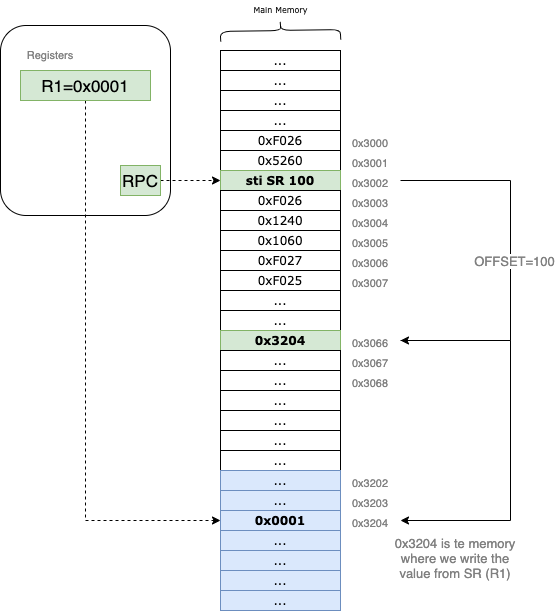

The diagram above was exported from draw.io. Its source (the exported page's mxGraphModel, read from the mxfile embedded in the PNG):
<mxGraphModel dx="1106" dy="892" grid="1" gridSize="10" guides="1" tooltips="1" connect="1" arrows="1" fold="1" page="1" pageScale="1" pageWidth="827" pageHeight="1169" math="0" shadow="0">
  <root>
    <mxCell id="0" />
    <mxCell id="1" parent="0" />
    <mxCell id="kuVhOhOTqHIjEQhxnR2f-23" value="" style="rounded=1;whiteSpace=wrap;html=1;labelBackgroundColor=none;fontSize=11;fontColor=#808080;fillColor=none;" parent="1" vertex="1">
      <mxGeometry x="60" y="315" width="170" height="190" as="geometry" />
    </mxCell>
    <mxCell id="rQF-kg94e7PpYjnTYFAC-100" style="edgeStyle=orthogonalEdgeStyle;rounded=0;orthogonalLoop=1;jettySize=auto;html=1;exitX=1;exitY=0.5;exitDx=0;exitDy=0;entryX=0;entryY=0.5;entryDx=0;entryDy=0;dashed=1;fontFamily=Verdana;fontSize=8;fontColor=#000000;" parent="1" source="4XDJ3RZ_BafD3tyeqq8T-8" target="rQF-kg94e7PpYjnTYFAC-28" edge="1">
      <mxGeometry relative="1" as="geometry">
        <mxPoint x="200" y="450" as="sourcePoint" />
      </mxGeometry>
    </mxCell>
    <mxCell id="rQF-kg94e7PpYjnTYFAC-16" value="" style="rounded=0;whiteSpace=wrap;html=1;fontFamily=Verdana;" parent="1" vertex="1">
      <mxGeometry x="280" y="340" width="120" height="380" as="geometry" />
    </mxCell>
    <mxCell id="rQF-kg94e7PpYjnTYFAC-22" value="..." style="rounded=0;whiteSpace=wrap;html=1;fontFamily=Verdana;" parent="1" vertex="1">
      <mxGeometry x="280" y="340" width="120" height="20" as="geometry" />
    </mxCell>
    <mxCell id="rQF-kg94e7PpYjnTYFAC-23" value="..." style="rounded=0;whiteSpace=wrap;html=1;fontFamily=Verdana;" parent="1" vertex="1">
      <mxGeometry x="280" y="360" width="120" height="20" as="geometry" />
    </mxCell>
    <mxCell id="rQF-kg94e7PpYjnTYFAC-24" value="..." style="rounded=0;whiteSpace=wrap;html=1;fontFamily=Verdana;" parent="1" vertex="1">
      <mxGeometry x="280" y="380" width="120" height="20" as="geometry" />
    </mxCell>
    <mxCell id="rQF-kg94e7PpYjnTYFAC-25" value="..." style="rounded=0;whiteSpace=wrap;html=1;fontFamily=Verdana;" parent="1" vertex="1">
      <mxGeometry x="280" y="400" width="120" height="20" as="geometry" />
    </mxCell>
    <mxCell id="rQF-kg94e7PpYjnTYFAC-26" value="&lt;div style=&quot;font-weight: normal ; font-size: 12px ; line-height: 18px&quot;&gt;&lt;div&gt;&lt;font color=&quot;#000000&quot; style=&quot;background-color: rgb(255 , 255 , 255)&quot;&gt;0xF026&lt;/font&gt;&lt;/div&gt;&lt;/div&gt;" style="rounded=0;whiteSpace=wrap;html=1;fontFamily=Verdana;" parent="1" vertex="1">
      <mxGeometry x="280" y="420" width="120" height="20" as="geometry" />
    </mxCell>
    <mxCell id="rQF-kg94e7PpYjnTYFAC-27" value="&lt;div style=&quot;line-height: 18px;&quot;&gt;&lt;span style=&quot;background-color: rgb(255 , 255 , 255)&quot;&gt;0x5260&lt;/span&gt;&lt;/div&gt;" style="rounded=0;whiteSpace=wrap;html=1;fontFamily=Verdana;" parent="1" vertex="1">
      <mxGeometry x="280" y="440" width="120" height="20" as="geometry" />
    </mxCell>
    <mxCell id="rQF-kg94e7PpYjnTYFAC-28" value="&lt;div style=&quot;line-height: 18px&quot;&gt;sti SR 100&lt;/div&gt;" style="rounded=0;whiteSpace=wrap;html=1;fontFamily=Verdana;fillColor=#d5e8d4;strokeColor=#82b366;fontStyle=1" parent="1" vertex="1">
      <mxGeometry x="280" y="460" width="120" height="20" as="geometry" />
    </mxCell>
    <mxCell id="rQF-kg94e7PpYjnTYFAC-29" value="&lt;span style=&quot;background-color: rgb(255, 255, 255);&quot;&gt;0xF026&lt;/span&gt;" style="rounded=0;whiteSpace=wrap;html=1;fontFamily=Verdana;" parent="1" vertex="1">
      <mxGeometry x="280" y="480" width="120" height="20" as="geometry" />
    </mxCell>
    <mxCell id="rQF-kg94e7PpYjnTYFAC-30" value="&lt;div style=&quot;line-height: 18px;&quot;&gt;&lt;span style=&quot;background-color: rgb(255 , 255 , 255)&quot;&gt;0x1240&lt;/span&gt;&lt;/div&gt;" style="rounded=0;whiteSpace=wrap;html=1;fontFamily=Verdana;" parent="1" vertex="1">
      <mxGeometry x="280" y="500" width="120" height="20" as="geometry" />
    </mxCell>
    <mxCell id="rQF-kg94e7PpYjnTYFAC-31" value="&lt;div style=&quot;line-height: 18px;&quot;&gt;&lt;div style=&quot;line-height: 18px;&quot;&gt;&lt;span style=&quot;background-color: rgb(255 , 255 , 255)&quot;&gt;0x1060&lt;/span&gt;&lt;/div&gt;&lt;/div&gt;" style="rounded=0;whiteSpace=wrap;html=1;fontFamily=Verdana;" parent="1" vertex="1">
      <mxGeometry x="280" y="520" width="120" height="20" as="geometry" />
    </mxCell>
    <mxCell id="rQF-kg94e7PpYjnTYFAC-32" value="&lt;div style=&quot;line-height: 18px;&quot;&gt;&lt;span style=&quot;background-color: rgb(255 , 255 , 255)&quot;&gt;0xF027&lt;/span&gt;&lt;/div&gt;" style="rounded=0;whiteSpace=wrap;html=1;fontFamily=Verdana;" parent="1" vertex="1">
      <mxGeometry x="280" y="540" width="120" height="20" as="geometry" />
    </mxCell>
    <mxCell id="rQF-kg94e7PpYjnTYFAC-33" value="&lt;div style=&quot;line-height: 18px;&quot;&gt;&lt;span style=&quot;background-color: rgb(255 , 255 , 255)&quot;&gt;0xF025&lt;/span&gt;&lt;/div&gt;" style="rounded=0;whiteSpace=wrap;html=1;fontFamily=Verdana;" parent="1" vertex="1">
      <mxGeometry x="280" y="560" width="120" height="20" as="geometry" />
    </mxCell>
    <mxCell id="rQF-kg94e7PpYjnTYFAC-34" value="..." style="rounded=0;whiteSpace=wrap;html=1;fontFamily=Verdana;" parent="1" vertex="1">
      <mxGeometry x="280" y="580" width="120" height="20" as="geometry" />
    </mxCell>
    <mxCell id="rQF-kg94e7PpYjnTYFAC-35" value="..." style="rounded=0;whiteSpace=wrap;html=1;fontFamily=Verdana;" parent="1" vertex="1">
      <mxGeometry x="280" y="600" width="120" height="20" as="geometry" />
    </mxCell>
    <mxCell id="rQF-kg94e7PpYjnTYFAC-36" value="0x3204" style="rounded=0;whiteSpace=wrap;html=1;fontFamily=Verdana;fillColor=#d5e8d4;strokeColor=#82b366;fontStyle=1" parent="1" vertex="1">
      <mxGeometry x="280" y="620" width="120" height="20" as="geometry" />
    </mxCell>
    <mxCell id="rQF-kg94e7PpYjnTYFAC-37" value="..." style="rounded=0;whiteSpace=wrap;html=1;fontFamily=Verdana;" parent="1" vertex="1">
      <mxGeometry x="280" y="640" width="120" height="20" as="geometry" />
    </mxCell>
    <mxCell id="rQF-kg94e7PpYjnTYFAC-38" value="..." style="rounded=0;whiteSpace=wrap;html=1;fontFamily=Verdana;" parent="1" vertex="1">
      <mxGeometry x="280" y="660" width="120" height="20" as="geometry" />
    </mxCell>
    <mxCell id="rQF-kg94e7PpYjnTYFAC-39" value="..." style="rounded=0;whiteSpace=wrap;html=1;fontFamily=Verdana;" parent="1" vertex="1">
      <mxGeometry x="280" y="680" width="120" height="20" as="geometry" />
    </mxCell>
    <mxCell id="rQF-kg94e7PpYjnTYFAC-40" value="" style="rounded=0;whiteSpace=wrap;html=1;fontFamily=Verdana;" parent="1" vertex="1">
      <mxGeometry x="280" y="700" width="120" height="200" as="geometry" />
    </mxCell>
    <mxCell id="rQF-kg94e7PpYjnTYFAC-95" value="" style="shape=curlyBracket;whiteSpace=wrap;html=1;rounded=1;labelBackgroundColor=#FFFFFF;fontFamily=Verdana;fontSize=8;fontColor=#000000;strokeColor=#000000;fillColor=#E6E6E6;rotation=89;" parent="1" vertex="1">
      <mxGeometry x="330" y="260" width="20" height="120" as="geometry" />
    </mxCell>
    <mxCell id="rQF-kg94e7PpYjnTYFAC-96" value="Main Memory" style="text;html=1;align=center;verticalAlign=middle;resizable=0;points=[];autosize=1;strokeColor=none;fillColor=none;fontSize=8;fontFamily=Verdana;fontColor=#000000;" parent="1" vertex="1">
      <mxGeometry x="305" y="290" width="70" height="20" as="geometry" />
    </mxCell>
    <mxCell id="4XDJ3RZ_BafD3tyeqq8T-8" value="RPC" style="rounded=0;whiteSpace=wrap;html=1;fontSize=17;fillColor=#d5e8d4;strokeColor=#82b366;" parent="1" vertex="1">
      <mxGeometry x="180" y="455" width="40" height="30" as="geometry" />
    </mxCell>
    <mxCell id="4XDJ3RZ_BafD3tyeqq8T-9" value="&lt;font color=&quot;#808080&quot; style=&quot;font-size: 11px&quot;&gt;0x3000&lt;/font&gt;" style="text;html=1;strokeColor=none;fillColor=none;align=center;verticalAlign=middle;whiteSpace=wrap;rounded=0;fontSize=17;fontColor=#D5E8D4;" parent="1" vertex="1">
      <mxGeometry x="400" y="420" width="60" height="20" as="geometry" />
    </mxCell>
    <mxCell id="4XDJ3RZ_BafD3tyeqq8T-10" value="&lt;font color=&quot;#808080&quot; style=&quot;font-size: 11px&quot;&gt;0x3001&lt;/font&gt;" style="text;html=1;strokeColor=none;fillColor=none;align=center;verticalAlign=middle;whiteSpace=wrap;rounded=0;fontSize=17;fontColor=#D5E8D4;" parent="1" vertex="1">
      <mxGeometry x="400" y="440" width="60" height="20" as="geometry" />
    </mxCell>
    <mxCell id="4XDJ3RZ_BafD3tyeqq8T-23" style="edgeStyle=orthogonalEdgeStyle;rounded=0;orthogonalLoop=1;jettySize=auto;html=1;exitX=1;exitY=0.5;exitDx=0;exitDy=0;entryX=1;entryY=0.5;entryDx=0;entryDy=0;fontSize=11;fontColor=#808080;" parent="1" source="4XDJ3RZ_BafD3tyeqq8T-12" target="4XDJ3RZ_BafD3tyeqq8T-18" edge="1">
      <mxGeometry relative="1" as="geometry">
        <Array as="points">
          <mxPoint x="570" y="470" />
          <mxPoint x="570" y="630" />
        </Array>
      </mxGeometry>
    </mxCell>
    <mxCell id="4XDJ3RZ_BafD3tyeqq8T-26" value="OFFSET=100" style="edgeLabel;html=1;align=center;verticalAlign=middle;resizable=0;points=[];fontSize=13;fontColor=#808080;" parent="4XDJ3RZ_BafD3tyeqq8T-23" vertex="1" connectable="0">
      <mxGeometry x="-0.12" y="3" relative="1" as="geometry">
        <mxPoint y="23" as="offset" />
      </mxGeometry>
    </mxCell>
    <mxCell id="4XDJ3RZ_BafD3tyeqq8T-12" value="&lt;font color=&quot;#808080&quot; style=&quot;font-size: 11px&quot;&gt;0x3002&lt;/font&gt;" style="text;html=1;strokeColor=none;fillColor=none;align=center;verticalAlign=middle;whiteSpace=wrap;rounded=0;fontSize=17;fontColor=#D5E8D4;" parent="1" vertex="1">
      <mxGeometry x="400" y="460" width="60" height="20" as="geometry" />
    </mxCell>
    <mxCell id="4XDJ3RZ_BafD3tyeqq8T-13" value="&lt;font color=&quot;#808080&quot; style=&quot;font-size: 11px&quot;&gt;0x3003&lt;/font&gt;" style="text;html=1;strokeColor=none;fillColor=none;align=center;verticalAlign=middle;whiteSpace=wrap;rounded=0;fontSize=17;fontColor=#D5E8D4;" parent="1" vertex="1">
      <mxGeometry x="400" y="480" width="60" height="20" as="geometry" />
    </mxCell>
    <mxCell id="4XDJ3RZ_BafD3tyeqq8T-14" value="&lt;font color=&quot;#808080&quot; style=&quot;font-size: 11px&quot;&gt;0x3004&lt;/font&gt;" style="text;html=1;strokeColor=none;fillColor=none;align=center;verticalAlign=middle;whiteSpace=wrap;rounded=0;fontSize=17;fontColor=#D5E8D4;" parent="1" vertex="1">
      <mxGeometry x="400" y="500" width="60" height="20" as="geometry" />
    </mxCell>
    <mxCell id="4XDJ3RZ_BafD3tyeqq8T-15" value="&lt;font color=&quot;#808080&quot; style=&quot;font-size: 11px&quot;&gt;0x3005&lt;/font&gt;" style="text;html=1;strokeColor=none;fillColor=none;align=center;verticalAlign=middle;whiteSpace=wrap;rounded=0;fontSize=17;fontColor=#D5E8D4;" parent="1" vertex="1">
      <mxGeometry x="400" y="520" width="60" height="20" as="geometry" />
    </mxCell>
    <mxCell id="4XDJ3RZ_BafD3tyeqq8T-16" value="&lt;font color=&quot;#808080&quot; style=&quot;font-size: 11px&quot;&gt;0x3006&lt;/font&gt;" style="text;html=1;strokeColor=none;fillColor=none;align=center;verticalAlign=middle;whiteSpace=wrap;rounded=0;fontSize=17;fontColor=#D5E8D4;" parent="1" vertex="1">
      <mxGeometry x="400" y="540" width="60" height="20" as="geometry" />
    </mxCell>
    <mxCell id="4XDJ3RZ_BafD3tyeqq8T-17" value="&lt;font color=&quot;#808080&quot; style=&quot;font-size: 11px&quot;&gt;0x3007&lt;/font&gt;" style="text;html=1;strokeColor=none;fillColor=none;align=center;verticalAlign=middle;whiteSpace=wrap;rounded=0;fontSize=17;fontColor=#D5E8D4;" parent="1" vertex="1">
      <mxGeometry x="400" y="560" width="60" height="20" as="geometry" />
    </mxCell>
    <mxCell id="kuVhOhOTqHIjEQhxnR2f-19" style="edgeStyle=orthogonalEdgeStyle;rounded=0;orthogonalLoop=1;jettySize=auto;html=1;exitX=1;exitY=0.5;exitDx=0;exitDy=0;entryX=1;entryY=0.5;entryDx=0;entryDy=0;fontSize=11;fontColor=#808080;strokeWidth=1;" parent="1" source="4XDJ3RZ_BafD3tyeqq8T-18" target="kuVhOhOTqHIjEQhxnR2f-13" edge="1">
      <mxGeometry relative="1" as="geometry">
        <Array as="points">
          <mxPoint x="570" y="630" />
          <mxPoint x="570" y="810" />
        </Array>
      </mxGeometry>
    </mxCell>
    <mxCell id="4XDJ3RZ_BafD3tyeqq8T-18" value="&lt;font color=&quot;#808080&quot; style=&quot;font-size: 11px&quot;&gt;0x3066&lt;/font&gt;" style="text;html=1;strokeColor=none;fillColor=none;align=center;verticalAlign=middle;whiteSpace=wrap;rounded=0;fontSize=17;fontColor=#D5E8D4;" parent="1" vertex="1">
      <mxGeometry x="400" y="620" width="60" height="20" as="geometry" />
    </mxCell>
    <mxCell id="4XDJ3RZ_BafD3tyeqq8T-19" value="&lt;font color=&quot;#808080&quot; style=&quot;font-size: 11px&quot;&gt;0x3067&lt;/font&gt;" style="text;html=1;strokeColor=none;fillColor=none;align=center;verticalAlign=middle;whiteSpace=wrap;rounded=0;fontSize=17;fontColor=#D5E8D4;" parent="1" vertex="1">
      <mxGeometry x="400" y="640" width="60" height="20" as="geometry" />
    </mxCell>
    <mxCell id="4XDJ3RZ_BafD3tyeqq8T-20" value="&lt;font color=&quot;#808080&quot; style=&quot;font-size: 11px&quot;&gt;0x3068&lt;/font&gt;" style="text;html=1;strokeColor=none;fillColor=none;align=center;verticalAlign=middle;whiteSpace=wrap;rounded=0;fontSize=17;fontColor=#D5E8D4;" parent="1" vertex="1">
      <mxGeometry x="400" y="660" width="60" height="20" as="geometry" />
    </mxCell>
    <mxCell id="kuVhOhOTqHIjEQhxnR2f-1" value="..." style="rounded=0;whiteSpace=wrap;html=1;fontFamily=Verdana;" parent="1" vertex="1">
      <mxGeometry x="280" y="700" width="120" height="20" as="geometry" />
    </mxCell>
    <mxCell id="kuVhOhOTqHIjEQhxnR2f-2" value="..." style="rounded=0;whiteSpace=wrap;html=1;fontFamily=Verdana;" parent="1" vertex="1">
      <mxGeometry x="280" y="720" width="120" height="20" as="geometry" />
    </mxCell>
    <mxCell id="kuVhOhOTqHIjEQhxnR2f-3" value="..." style="rounded=0;whiteSpace=wrap;html=1;fontFamily=Verdana;" parent="1" vertex="1">
      <mxGeometry x="280" y="740" width="120" height="20" as="geometry" />
    </mxCell>
    <mxCell id="kuVhOhOTqHIjEQhxnR2f-4" value="..." style="rounded=0;whiteSpace=wrap;html=1;fontFamily=Verdana;fillColor=#dae8fc;strokeColor=#6c8ebf;" parent="1" vertex="1">
      <mxGeometry x="280" y="760" width="120" height="20" as="geometry" />
    </mxCell>
    <mxCell id="kuVhOhOTqHIjEQhxnR2f-5" value="..." style="rounded=0;whiteSpace=wrap;html=1;fontFamily=Verdana;fillColor=#dae8fc;strokeColor=#6c8ebf;" parent="1" vertex="1">
      <mxGeometry x="280" y="780" width="120" height="20" as="geometry" />
    </mxCell>
    <mxCell id="kuVhOhOTqHIjEQhxnR2f-6" value="0x0001" style="rounded=0;whiteSpace=wrap;html=1;fontFamily=Verdana;fillColor=#dae8fc;strokeColor=#6c8ebf;fontStyle=1" parent="1" vertex="1">
      <mxGeometry x="280" y="800" width="120" height="20" as="geometry" />
    </mxCell>
    <mxCell id="kuVhOhOTqHIjEQhxnR2f-7" value="..." style="rounded=0;whiteSpace=wrap;html=1;fontFamily=Verdana;fillColor=#dae8fc;strokeColor=#6c8ebf;" parent="1" vertex="1">
      <mxGeometry x="280" y="820" width="120" height="20" as="geometry" />
    </mxCell>
    <mxCell id="kuVhOhOTqHIjEQhxnR2f-8" value="..." style="rounded=0;whiteSpace=wrap;html=1;fontFamily=Verdana;fillColor=#dae8fc;strokeColor=#6c8ebf;" parent="1" vertex="1">
      <mxGeometry x="280" y="840" width="120" height="20" as="geometry" />
    </mxCell>
    <mxCell id="kuVhOhOTqHIjEQhxnR2f-9" value="..." style="rounded=0;whiteSpace=wrap;html=1;fontFamily=Verdana;fillColor=#dae8fc;strokeColor=#6c8ebf;" parent="1" vertex="1">
      <mxGeometry x="280" y="860" width="120" height="20" as="geometry" />
    </mxCell>
    <mxCell id="kuVhOhOTqHIjEQhxnR2f-10" value="..." style="rounded=0;whiteSpace=wrap;html=1;fontFamily=Verdana;fillColor=#dae8fc;strokeColor=#6c8ebf;" parent="1" vertex="1">
      <mxGeometry x="280" y="880" width="120" height="20" as="geometry" />
    </mxCell>
    <mxCell id="kuVhOhOTqHIjEQhxnR2f-11" value="&lt;font color=&quot;#808080&quot; style=&quot;font-size: 11px&quot;&gt;0x3202&lt;/font&gt;" style="text;html=1;strokeColor=none;fillColor=none;align=center;verticalAlign=middle;whiteSpace=wrap;rounded=0;fontSize=17;fontColor=#D5E8D4;" parent="1" vertex="1">
      <mxGeometry x="400" y="760" width="60" height="20" as="geometry" />
    </mxCell>
    <mxCell id="kuVhOhOTqHIjEQhxnR2f-12" value="&lt;font color=&quot;#808080&quot; style=&quot;font-size: 11px&quot;&gt;0x3203&lt;/font&gt;" style="text;html=1;strokeColor=none;fillColor=none;align=center;verticalAlign=middle;whiteSpace=wrap;rounded=0;fontSize=17;fontColor=#D5E8D4;" parent="1" vertex="1">
      <mxGeometry x="400" y="780" width="60" height="20" as="geometry" />
    </mxCell>
    <mxCell id="kuVhOhOTqHIjEQhxnR2f-13" value="&lt;font color=&quot;#808080&quot; style=&quot;font-size: 11px&quot;&gt;0x3204&lt;/font&gt;" style="text;html=1;strokeColor=none;fillColor=none;align=center;verticalAlign=middle;whiteSpace=wrap;rounded=0;fontSize=17;fontColor=#D5E8D4;" parent="1" vertex="1">
      <mxGeometry x="400" y="800" width="60" height="20" as="geometry" />
    </mxCell>
    <mxCell id="kuVhOhOTqHIjEQhxnR2f-21" value="&lt;font style=&quot;font-size: 13px&quot;&gt;0x3204 is te memory where we write the value from SR (R1)&lt;/font&gt;" style="text;html=1;strokeColor=none;fillColor=none;align=center;verticalAlign=middle;whiteSpace=wrap;rounded=0;labelBackgroundColor=none;fontSize=11;fontColor=#808080;strokeWidth=2;" parent="1" vertex="1">
      <mxGeometry x="450" y="815" width="130" height="65" as="geometry" />
    </mxCell>
    <mxCell id="kuVhOhOTqHIjEQhxnR2f-26" value="Registers" style="text;html=1;strokeColor=none;fillColor=none;align=center;verticalAlign=middle;whiteSpace=wrap;rounded=0;labelBackgroundColor=none;fontSize=11;fontColor=#808080;" parent="1" vertex="1">
      <mxGeometry x="80" y="330" width="60" height="30" as="geometry" />
    </mxCell>
    <mxCell id="Ev-YHs0ZNwjBlgpmQGlP-3" style="edgeStyle=orthogonalEdgeStyle;rounded=0;orthogonalLoop=1;jettySize=auto;html=1;exitX=0.5;exitY=1;exitDx=0;exitDy=0;entryX=0;entryY=0.5;entryDx=0;entryDy=0;dashed=1;fontSize=13;fontColor=#000000;strokeWidth=1;" edge="1" parent="1" source="Ev-YHs0ZNwjBlgpmQGlP-2" target="kuVhOhOTqHIjEQhxnR2f-6">
      <mxGeometry relative="1" as="geometry" />
    </mxCell>
    <mxCell id="Ev-YHs0ZNwjBlgpmQGlP-2" value="R1=0x0001" style="rounded=0;whiteSpace=wrap;html=1;fontSize=17;fillColor=#d5e8d4;strokeColor=#82b366;" vertex="1" parent="1">
      <mxGeometry x="80" y="360" width="130" height="30" as="geometry" />
    </mxCell>
  </root>
</mxGraphModel>